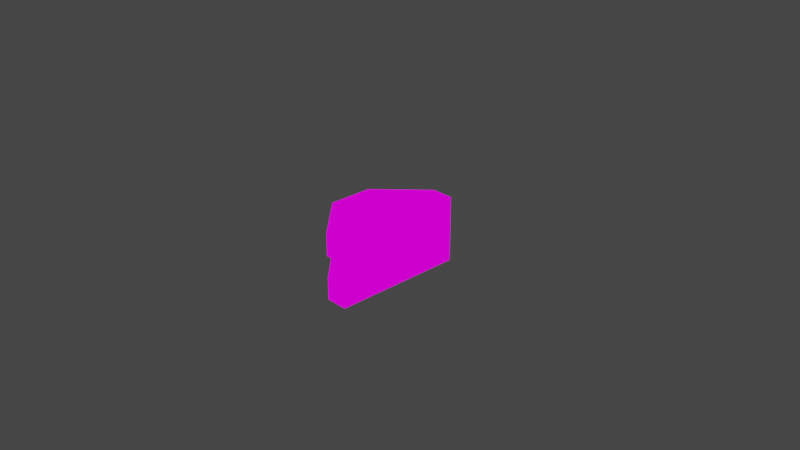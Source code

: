 # Source: Barblackjacktable.blend  (saved by Blender 2.82.7; exported with 4.5.12 LTS)
import bpy
from mathutils import Matrix  # noqa: F401  (used for matrix-valued properties, if any)

bpy.ops.wm.read_factory_settings(use_empty=True)
scene = bpy.context.scene
scene.name = 'Scene'

# ---- collections
col_collection = bpy.data.collections.new('Collection'); scene.collection.children.link(col_collection)

# ---- images (referenced by path relative to the original .blend; pixels are not part of the script)
import os
ASSET_DIR = os.environ.get("B2B_ASSET_DIR", "")  # directory of the original .blend (textures are referenced by path, not embedded)
HERE = os.path.dirname(os.path.abspath(__file__))  # packed textures are extracted next to this script under _unpacked/

def load_image(name, relpath, width, height, colorspace="sRGB"):
    """Load a texture the original file referenced (path relative to the .blend, or extracted next to this script)."""
    p = next((c for c in (os.path.join(HERE, relpath), os.path.join(ASSET_DIR, relpath)) if relpath and os.path.exists(c)), "")
    if p:
        img = bpy.data.images.load(p, check_existing=True)
        img.name = name
    else:  # same state as the original file: an image datablock whose file is absent (Cycles renders it pink)
        img = bpy.data.images.new(name, width, height)
        img.source = "FILE"
        img.filepath = "//" + (relpath or name)
    img.colorspace_settings.name = colorspace
    return img
img_blakcjacktable01_png = load_image('blakcjacktable01.png', 'blakcjacktable01.png', 1024, 1024, 'sRGB')

# ---- materials (node trees are filled in below, after node groups)
mat_blakcjacktable01 = bpy.data.materials.new('blakcjacktable01')
mat_blakcjacktable01.alpha_threshold = 0.0
mat_blakcjacktable01.use_transparent_shadow = False
mat_blakcjacktable01.line_color = (0.0, 0.0, 0.0, 1.0)

# ---- material node trees
mat_blakcjacktable01.use_nodes = True; mat_blakcjacktable01.node_tree.nodes.clear()
_N = mat_blakcjacktable01.node_tree.nodes; _L = mat_blakcjacktable01.node_tree.links
n0 = _N.new('ShaderNodeOutputMaterial'); n0.name = 'Material Output'; n0.location = (400, 0)
n1 = _N.new('ShaderNodeLightPath'); n1.name = 'Light Path'; n1.location = (0, 250)
n2 = _N.new('ShaderNodeBsdfTransparent'); n2.name = 'Transparent BSDF'; n2.location = (-200, -100)
n3 = _N.new('ShaderNodeEmission'); n3.name = 'Emission'; n3.location = (-200, -200)
n4 = _N.new('ShaderNodeMixShader'); n4.name = 'Mix Shader'; n4.location = (200, 0)
n5 = _N.new('ShaderNodeMixShader'); n5.name = 'Mix Shader.001'; n5.location = (0, -100)
n6 = _N.new('ShaderNodeTexImage'); n6.name = 'Image Texture'; n6.location = (-500, 100)
n6.image = img_blakcjacktable01_png
n6.interpolation = 'Closest'
_L.new(n6.outputs[0], n3.inputs[0])
_L.new(n6.outputs[1], n5.inputs[0])
_L.new(n2.outputs[0], n5.inputs[1])
_L.new(n2.outputs[0], n4.inputs[1])
_L.new(n3.outputs[0], n5.inputs[2])
_L.new(n5.outputs[0], n4.inputs[2])
_L.new(n1.outputs[0], n4.inputs[0])
_L.new(n4.outputs[0], n0.inputs[0])
n0.is_active_output = True

# ---- world
world_world = bpy.data.worlds.new('World'); scene.world = world_world
world_world.use_nodes = True; world_world.node_tree.nodes.clear()
_N = world_world.node_tree.nodes; _L = world_world.node_tree.links
n0 = _N.new('ShaderNodeOutputWorld'); n0.name = 'World Output'; n0.location = (300, 300)
n1 = _N.new('ShaderNodeBackground'); n1.name = 'Background'; n1.location = (10, 300)
n1.inputs[0].default_value = (0.05088, 0.05088, 0.05088, 1.0)
_L.new(n1.outputs[0], n0.inputs[0])
n0.is_active_output = True
world_world.color = (0.05088, 0.05088, 0.05088)
world_world.use_sun_shadow = False
world_world.sun_shadow_jitter_overblur = 0.0

# ---- cameras
cam_camera = bpy.data.cameras.new('Camera')
cam_camera.clip_end = 100.0
cam_camera.ortho_scale = 7.314

# ---- lights
light_light = bpy.data.lights.new('Light', 'POINT')
light_light.transmission_factor = 0.0
light_light.energy = 1000.0
light_light.shadow_soft_size = 0.1
light_light.shadow_maximum_resolution = 0.006
light_light.use_absolute_resolution = True

# ---- meshes
me_cube = bpy.data.meshes.new('Cube')
me_cube.from_pydata([(-0.5, -0.5007, -0.5), (-0.5, -0.5007, -0.25), (-0.75, -0.25, -0.5), (-0.25, -0.75, -0.75), (0.0, 0.5, -0.25), (0.0, 0.0, -0.25), (-0.5, -0.5007, -0.75), (0.0, 0.25, -0.25), (0.0, 0.0, -0.5), (-0.5, 0.5007, -0.75), (0.0, -0.25, -0.25), (0.0, -0.75, -0.25), (0.0, 0.5, -0.5), (0.0, 0.75, -0.75), (0.0, 0.25, -0.5), (0.0, -0.5, -0.5), (0.0, -0.25, -0.5), (0.0, 0.25, -0.75), (0.0, 0.0, -0.75), (0.0, 0.5, -0.75), (-0.25, -0.75, -0.25), (0.0, -0.25, -0.75), (-0.75, -0.25, 0.0), (-0.5, 0.5, 0.0), (0.0, -0.5, -0.75), (0.0, -0.75, -0.75), (-0.75, 0.0, 0.0), (-0.5, 0.0, 0.0), (-0.5, 0.5007, 0.0), (-0.5, -0.5007, 0.0), (-0.5, 0.25, 0.0), (-0.5, -0.5, 0.0), (-0.25, 0.75, 0.0), (-0.5, -0.25, 0.0), (-0.25, 0.5, 0.0), (0.0, 0.5, 0.0), (0.0, 0.75, 0.0), (-0.25, 0.25, 0.0), (-0.25, 0.0, 0.0), (-0.25, -0.25, 0.0), (-0.25, -0.5, 0.0), (0.0, -0.25, 0.0), (0.0, 0.0, 0.0), (-0.5, 0.5007, -0.25), (0.0, 0.25, 0.0), (0.0, -0.5, 0.0), (0.0, -0.75, 0.0), (0.0, -0.5, -0.25), (-0.25, -0.75, 0.0), (-0.5, 0.5007, -0.5), (0.0, -0.75, -0.5), (-0.25, -0.75, -0.5), (-0.25, 0.75, -0.75), (-0.25, 0.75, -0.5), (0.0, 0.75, -0.5), (-0.25, 0.75, -0.25), (-0.75, 0.0, -0.5), (0.0, 0.75, -0.25), (-0.75, 0.25, -0.75), (-0.75, 0.0, -0.75), (-0.75, -0.25, -0.75), (-0.75, 0.25, -0.5), (-0.75, 0.25, -0.25), (-0.75, -0.25, -0.25), (-0.75, 0.0, -0.25), (-0.75, 0.25, 0.0), (-0.7252, 0.0, -0.2593), (-0.7252, 0.0, -0.4907), (-0.2624, 0.6941, -0.4907), (-0.4938, 0.4634, -0.4907), (-0.4938, -0.4634, -0.2593), (-0.4938, -0.4634, -0.4907), (-0.7252, 0.2314, -0.2593), (-0.2624, 0.6941, -0.2593), (-0.2624, -0.6941, -0.2593), (-0.4938, 0.4634, -0.2593), (-0.03103, -0.6941, -0.2593), (-0.03103, -0.6941, -0.4907), (-0.03103, 0.6941, -0.4907), (-0.2624, -0.6941, -0.4907), (-0.7252, -0.2314, -0.4907), (-0.7252, -0.2314, -0.2593), (-0.03103, 0.6941, -0.2593), (-0.7252, 0.2314, -0.4907)], [], [(25, 24, 15, 50), (30, 23, 65), (27, 30, 65, 26), (33, 27, 26, 22), (31, 33, 22), (34, 32, 23), (37, 34, 23, 30), (38, 37, 30, 27), (39, 38, 27, 33), (40, 39, 33, 31), (35, 36, 32, 34), (44, 35, 34, 37), (42, 44, 37, 38), (41, 42, 38, 39), (45, 41, 39, 40), (46, 45, 40, 48), (24, 21, 16, 15), (21, 18, 8, 16), (18, 17, 14, 8), (17, 19, 12, 14), (19, 13, 54, 12), (50, 15, 47, 11), (15, 16, 10, 47), (16, 8, 5, 10), (8, 14, 7, 5), (14, 12, 4, 7), (12, 54, 57, 4), (11, 47, 45, 46), (47, 10, 41, 45), (10, 5, 42, 41), (5, 7, 44, 42), (7, 4, 35, 44), (4, 57, 36, 35), (6, 3, 51, 0), (3, 25, 50, 51), (43, 55, 73, 75), (49, 61, 83, 69), (1, 20, 48, 29), (20, 11, 46, 48), (13, 52, 53, 54), (52, 9, 49, 53), (20, 1, 70, 74), (54, 53, 68, 78), (57, 55, 32, 36), (55, 43, 28, 32), (58, 59, 56, 61), (59, 60, 2, 56), (62, 43, 75, 72), (53, 49, 69, 68), (62, 64, 26, 65), (64, 63, 22, 26), (31, 48, 40), (29, 22, 63, 1), (11, 20, 74, 76), (0, 2, 60, 6), (28, 43, 62, 65), (63, 64, 66, 81), (49, 9, 58, 61), (71, 79, 74, 70), (79, 77, 76, 74), (78, 68, 73, 82), (68, 69, 75, 73), (83, 67, 66, 72), (67, 80, 81, 66), (70, 81, 80, 71), (75, 69, 83, 72), (55, 57, 82, 73), (0, 51, 79, 71), (57, 54, 78, 82), (1, 63, 81, 70), (61, 56, 67, 83), (64, 62, 72, 66), (51, 50, 77, 79), (2, 0, 71, 80), (50, 11, 76, 77), (56, 2, 80, 67)])
_uv = me_cube.uv_layers.new(name='UVMap')
_uv.uv.foreach_set('vector', [0.2502, 0.4169, 0.3123, 0.4169, 0.3123, 0.4997, 0.2502, 0.4997, 0.5002, 0.8336, 0.5623, 0.8336, 0.5002, 0.9164, 0.4377, 0.8336, 0.4998, 0.8336, 0.4998, 0.9164, 0.4377, 0.9164, 0.3752, 0.8336, 0.4373, 0.8336, 0.4373, 0.9164, 0.3752, 0.9164, 0.3127, 0.8336, 0.3748, 0.8336, 0.3748, 0.9164, 0.5627, 0.7503, 0.6248, 0.7503, 0.5627, 0.8331, 0.5002, 0.7503, 0.5623, 0.7503, 0.5623, 0.8331, 0.5002, 0.8331, 0.4377, 0.7503, 0.4998, 0.7503, 0.4998, 0.8331, 0.4377, 0.8331, 0.3752, 0.7503, 0.4373, 0.7503, 0.4373, 0.8331, 0.3752, 0.8331, 0.3127, 0.7503, 0.3748, 0.7503, 0.3748, 0.8331, 0.3127, 0.8331, 0.5627, 0.6669, 0.6248, 0.6669, 0.6248, 0.7497, 0.5627, 0.7497, 0.5002, 0.6669, 0.5623, 0.6669, 0.5623, 0.7497, 0.5002, 0.7497, 0.4377, 0.6669, 0.4998, 0.6669, 0.4998, 0.7497, 0.4377, 0.7497, 0.3752, 0.6669, 0.4373, 0.6669, 0.4373, 0.7497, 0.3752, 0.7497, 0.3127, 0.6669, 0.3748, 0.6669, 0.3748, 0.7497, 0.3127, 0.7497, 0.2502, 0.6669, 0.3123, 0.6669, 0.3123, 0.7497, 0.2502, 0.7497, 0.3127, 0.4169, 0.3748, 0.4169, 0.3748, 0.4997, 0.3127, 0.4997, 0.3752, 0.4169, 0.4373, 0.4169, 0.4373, 0.4997, 0.3752, 0.4997, 0.4377, 0.4169, 0.4998, 0.4169, 0.4998, 0.4997, 0.4377, 0.4997, 0.5002, 0.4169, 0.5623, 0.4169, 0.5623, 0.4997, 0.5002, 0.4997, 0.5627, 0.4169, 0.6248, 0.4169, 0.6248, 0.4997, 0.5627, 0.4997, 0.2502, 0.5003, 0.3123, 0.5003, 0.3123, 0.5831, 0.2502, 0.5831, 0.3127, 0.5003, 0.3748, 0.5003, 0.3748, 0.5831, 0.3127, 0.5831, 0.3752, 0.5003, 0.4373, 0.5003, 0.4373, 0.5831, 0.3752, 0.5831, 0.4377, 0.5003, 0.4998, 0.5003, 0.4998, 0.5831, 0.4377, 0.5831, 0.5002, 0.5003, 0.5623, 0.5003, 0.5623, 0.5831, 0.5002, 0.5831, 0.5627, 0.5003, 0.6248, 0.5003, 0.6248, 0.5831, 0.5627, 0.5831, 0.2502, 0.5836, 0.3123, 0.5836, 0.3123, 0.6664, 0.2502, 0.6664, 0.3127, 0.5836, 0.3748, 0.5836, 0.3748, 0.6664, 0.3127, 0.6664, 0.3752, 0.5836, 0.4373, 0.5836, 0.4373, 0.6664, 0.3752, 0.6664, 0.4377, 0.5836, 0.4998, 0.5836, 0.4998, 0.6664, 0.4377, 0.6664, 0.5002, 0.5836, 0.5623, 0.5836, 0.5623, 0.6664, 0.5002, 0.6664, 0.5627, 0.5836, 0.6248, 0.5836, 0.6248, 0.6664, 0.5627, 0.6664, 0.6252, 0.4169, 0.6873, 0.4169, 0.6873, 0.4997, 0.6252, 0.4997, 0.6877, 0.4169, 0.7498, 0.4169, 0.7498, 0.4997, 0.6877, 0.4997, 0.6252, 0.5836, 0.6873, 0.5836, 0.6873, 0.5836, 0.6252, 0.5836, 0.7498, 0.7497, 0.6252, 0.7497, 0.6252, 0.7497, 0.7498, 0.7497, 0.6252, 0.5836, 0.6873, 0.5836, 0.6873, 0.6664, 0.6252, 0.6664, 0.6877, 0.5836, 0.7498, 0.5836, 0.7498, 0.6664, 0.6877, 0.6664, 0.7498, 0.4169, 0.6877, 0.4169, 0.6877, 0.4997, 0.7498, 0.4997, 0.6873, 0.4169, 0.6252, 0.4169, 0.6252, 0.4997, 0.6873, 0.4997, 0.6873, 0.5836, 0.6252, 0.5836, 0.6252, 0.5836, 0.6873, 0.5836, 0.7498, 0.4997, 0.6877, 0.4997, 0.6877, 0.4997, 0.7498, 0.4997, 0.7498, 0.5836, 0.6877, 0.5836, 0.6877, 0.6664, 0.7498, 0.6664, 0.6873, 0.5836, 0.6252, 0.5836, 0.6252, 0.6664, 0.6873, 0.6664, 0.8748, 0.4169, 0.8127, 0.4169, 0.8127, 0.4997, 0.8748, 0.4997, 0.8123, 0.4169, 0.7502, 0.4169, 0.7502, 0.4997, 0.8123, 0.4997, 0.6252, 0.8336, 0.7498, 0.8336, 0.7498, 0.8336, 0.6252, 0.8336, 0.6873, 0.4997, 0.6252, 0.4997, 0.6252, 0.4997, 0.6873, 0.4997, 0.8748, 0.5836, 0.8127, 0.5836, 0.8127, 0.6664, 0.8748, 0.6664, 0.8123, 0.5836, 0.7502, 0.5836, 0.7502, 0.6664, 0.8123, 0.6664, 0.3123, 0.8331, 0.2502, 0.7503, 0.3123, 0.7503, 0.6252, 0.9167, 0.7498, 0.9167, 0.7498, 0.8336, 0.6252, 0.8336, 0.7498, 0.5836, 0.6877, 0.5836, 0.6877, 0.5836, 0.7498, 0.5836, 0.7498, 0.7497, 0.6252, 0.7497, 0.6252, 0.6669, 0.7498, 0.6669, 0.7498, 0.9167, 0.7498, 0.8336, 0.6252, 0.8336, 0.6252, 0.9167, 0.7502, 0.5836, 0.8123, 0.5836, 0.8123, 0.5836, 0.7502, 0.5836, 0.7498, 0.7497, 0.7498, 0.6669, 0.6252, 0.6669, 0.6252, 0.7497, 0.6252, 0.5003, 0.6873, 0.5003, 0.6873, 0.5831, 0.6252, 0.5831, 0.6877, 0.5003, 0.7498, 0.5003, 0.7498, 0.5831, 0.6877, 0.5831, 0.7498, 0.5003, 0.6877, 0.5003, 0.6877, 0.5831, 0.7498, 0.5831, 0.6873, 0.5003, 0.6252, 0.5003, 0.6252, 0.5831, 0.6873, 0.5831, 0.8748, 0.5003, 0.8127, 0.5003, 0.8127, 0.5831, 0.8748, 0.5831, 0.8123, 0.5003, 0.7502, 0.5003, 0.7502, 0.5831, 0.8123, 0.5831, 0.7498, 0.8333, 0.6252, 0.8333, 0.6252, 0.7503, 0.7498, 0.7503, 0.7498, 0.8333, 0.7498, 0.7503, 0.6252, 0.7503, 0.6252, 0.8333, 0.6877, 0.5836, 0.7498, 0.5836, 0.7498, 0.5836, 0.6877, 0.5836, 0.6252, 0.4997, 0.6873, 0.4997, 0.6873, 0.4997, 0.6252, 0.4997, 0.6248, 0.5831, 0.6248, 0.5003, 0.6248, 0.5003, 0.6248, 0.5831, 0.6252, 0.8336, 0.7498, 0.8336, 0.7498, 0.8336, 0.6252, 0.8336, 0.8748, 0.4997, 0.8127, 0.4997, 0.8127, 0.4997, 0.8748, 0.4997, 0.8127, 0.5836, 0.8748, 0.5836, 0.8748, 0.5836, 0.8127, 0.5836, 0.6877, 0.4997, 0.7498, 0.4997, 0.7498, 0.4997, 0.6877, 0.4997, 0.6252, 0.7497, 0.7498, 0.7497, 0.7498, 0.7497, 0.6252, 0.7497, 0.2502, 0.5003, 0.2502, 0.5831, 0.2502, 0.5831, 0.2502, 0.5003, 0.8123, 0.4997, 0.7502, 0.4997, 0.7502, 0.4997, 0.8123, 0.4997])
me_cube.materials.append(mat_blakcjacktable01)
me_cube.use_remesh_preserve_volume = False
me_cube.use_remesh_preserve_attributes = False
me_cube.use_mirror_vertex_groups = False
me_cube.update()

# ---- objects
ob_cube = bpy.data.objects.new('Cube', me_cube)
ob_light = bpy.data.objects.new('Light', light_light)
ob_camera = bpy.data.objects.new('Camera', cam_camera)

# ---- transforms, parenting, visibility, modifiers, constraints
ob_cube.location = (0.0, 0.0, 0.0)
ob_cube.lock_rotations_4d = False
ob_cube.empty_display_type = 'ARROWS'
ob_cube.lineart.crease_threshold = 0.0
ob_light.location = (4.076, 1.005, 5.904)
ob_light.rotation_euler = (0.6503, 0.05522, 1.866)
ob_light.lock_rotations_4d = False
ob_light.empty_display_type = 'ARROWS'
ob_light.color = (0.0, 0.0, 0.0, 0.0)
ob_light.lineart.crease_threshold = 0.0
ob_camera.location = (7.359, -6.926, 4.958)
ob_camera.rotation_euler = (1.109, 0.0, 0.8149)
ob_camera.lock_rotations_4d = False
ob_camera.empty_display_type = 'ARROWS'
ob_camera.color = (0.0, 0.0, 0.0, 0.0)
ob_camera.display_type = 'WIRE'
ob_camera.lineart.crease_threshold = 0.0

# ---- collection membership
col_collection.objects.link(ob_cube)
col_collection.objects.link(ob_light)
col_collection.objects.link(ob_camera)

# ---- scene / render settings (as saved in the file)
scene.camera = ob_camera
scene.frame_start = 1; scene.frame_end = 250; scene.frame_set(1)
scene.render.engine = 'BLENDER_EEVEE_NEXT'
scene.cycles.use_denoising = False
scene.cycles.samples = 128
scene.cycles.sampling_pattern = 'TABULATED_SOBOL'
scene.cycles.use_adaptive_sampling = False
scene.cycles.use_light_tree = False
scene.view_settings.view_transform = 'Filmic'
bpy.context.view_layer.update()
